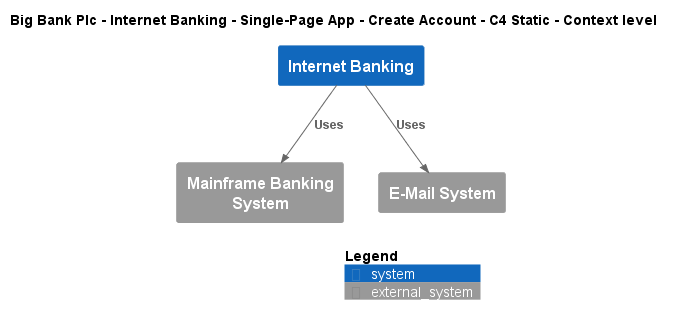

The diagram above was rendered by PlantUML. Its source (embedded in the PNG):
@startuml
!include ..\..\..\..\..\..\..\.c4s\C4_Context.puml

AddElementTag("c4interflow:lifecycle:new", $bgColor=green, $fontColor=#ffffff, $borderColor=green, $shadowing="False")
AddElementTag("c4interflow:lifecycle:changed", $bgColor=orange, $fontColor=#ffffff, $borderColor=orange, $shadowing="False")
AddElementTag("c4interflow:lifecycle:removed", $bgColor=red, $fontColor=#ffffff, $borderColor=red, $shadowing="False")

AddRelTag("c4interflow:lifecycle:new", $textColor=green, $lineColor=green)
AddRelTag("c4interflow:lifecycle:changed", $textColor=orange, $lineColor=orange)
AddRelTag("c4interflow:lifecycle:removed", $textColor=red, $lineColor=red)

SHOW_PERSON_PORTRAIT()
LAYOUT_TOP_DOWN()

skinparam linetype polyline

title Big Bank Plc - Internet Banking - Single-Page App - Create Account - C4 Static - Context level

System(BigBankPlc.SoftwareSystems.InternetBanking, "Internet Banking", "")
System_Ext(BigBankPlc.SoftwareSystems.MainframeBankingSystem, "Mainframe Banking System", "")
System_Ext(BigBankPlc.SoftwareSystems.EMailSystem, "E-Mail System", "")

Rel(BigBankPlc.SoftwareSystems.InternetBanking, BigBankPlc.SoftwareSystems.MainframeBankingSystem, "Uses")
Rel(BigBankPlc.SoftwareSystems.InternetBanking, BigBankPlc.SoftwareSystems.EMailSystem, "Uses")


SHOW_LEGEND()
@enduml